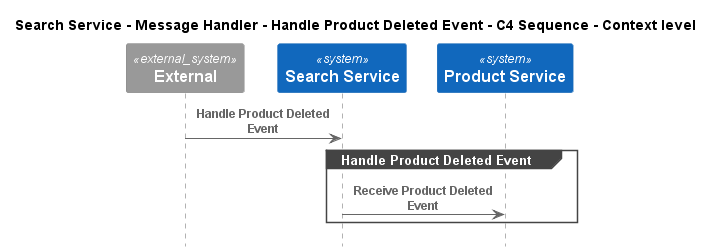

The diagram above was rendered by PlantUML. Its source (embedded in the PNG):
@startuml
!pragma layout smetana
!include ..\..\..\..\..\..\.c4s\C4_Sequence.puml

title Search Service - Message Handler - Handle Product Deleted Event - C4 Sequence - Context level

System_Ext(C4InterFlow.SoftwareSystems.ExternalSystem, "External", "")
System(ECommercePlatform.SoftwareSystems.SearchService, "Search Service", "")
System(ECommercePlatform.SoftwareSystems.ProductService, "Product Service", "")

Rel(C4InterFlow.SoftwareSystems.ExternalSystem, ECommercePlatform.SoftwareSystems.SearchService, "Handle Product Deleted Event")
group Handle Product Deleted Event
Rel(ECommercePlatform.SoftwareSystems.SearchService, ECommercePlatform.SoftwareSystems.ProductService, "Receive Product Deleted Event")
end


@enduml